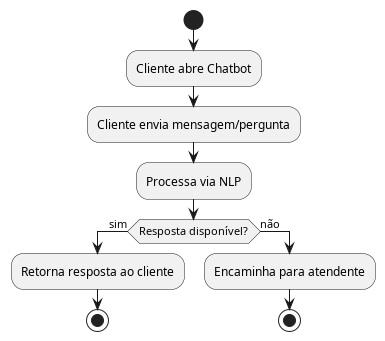

The diagram above was rendered by PlantUML. Its source (embedded in the PNG):
@startuml Chatbot
start
:Cliente abre Chatbot;
:Cliente envia mensagem/pergunta;
:Processa via NLP;
if (Resposta disponível?) then (sim)
  :Retorna resposta ao cliente;
  stop
else (não)
  :Encaminha para atendente;
  stop
endif
@enduml